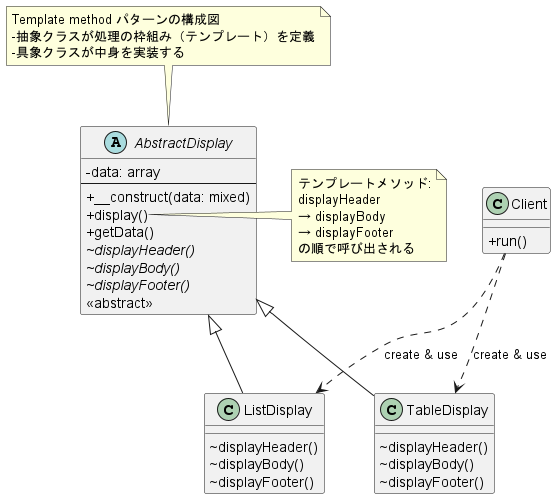

The diagram above was rendered by PlantUML. Its source (embedded in the PNG):
@startuml template_method_class
skinparam classAttributeIconSize 0

abstract class AbstractDisplay{
  -data: array
  --
  +__construct(data: mixed)
  +display()
  +getData()
  {abstract} ~displayHeader()
  {abstract} ~displayBody()
  {abstract} ~displayFooter()
}

AbstractDisplay : <<abstract>>
note top of AbstractDisplay
  Template method パターンの構成図
  -抽象クラスが処理の枠組み（テンプレート）を定義
  -具象クラスが中身を実装する
end note
note right of AbstractDisplay::display
 テンプレートメソッド:
 displayHeader
 → displayBody
 → displayFooter
 の順で呼び出される
end note

class ListDisplay{
  ~displayHeader()
  ~displayBody()
  ~displayFooter()
}

class TableDisplay{
  ~displayHeader()
  ~displayBody()
  ~displayFooter()
}

class Client{
  +run()
}

AbstractDisplay <|-- ListDisplay
AbstractDisplay <|-- TableDisplay
Client ..> ListDisplay : create & use
Client ..> TableDisplay : create & use
@enduml